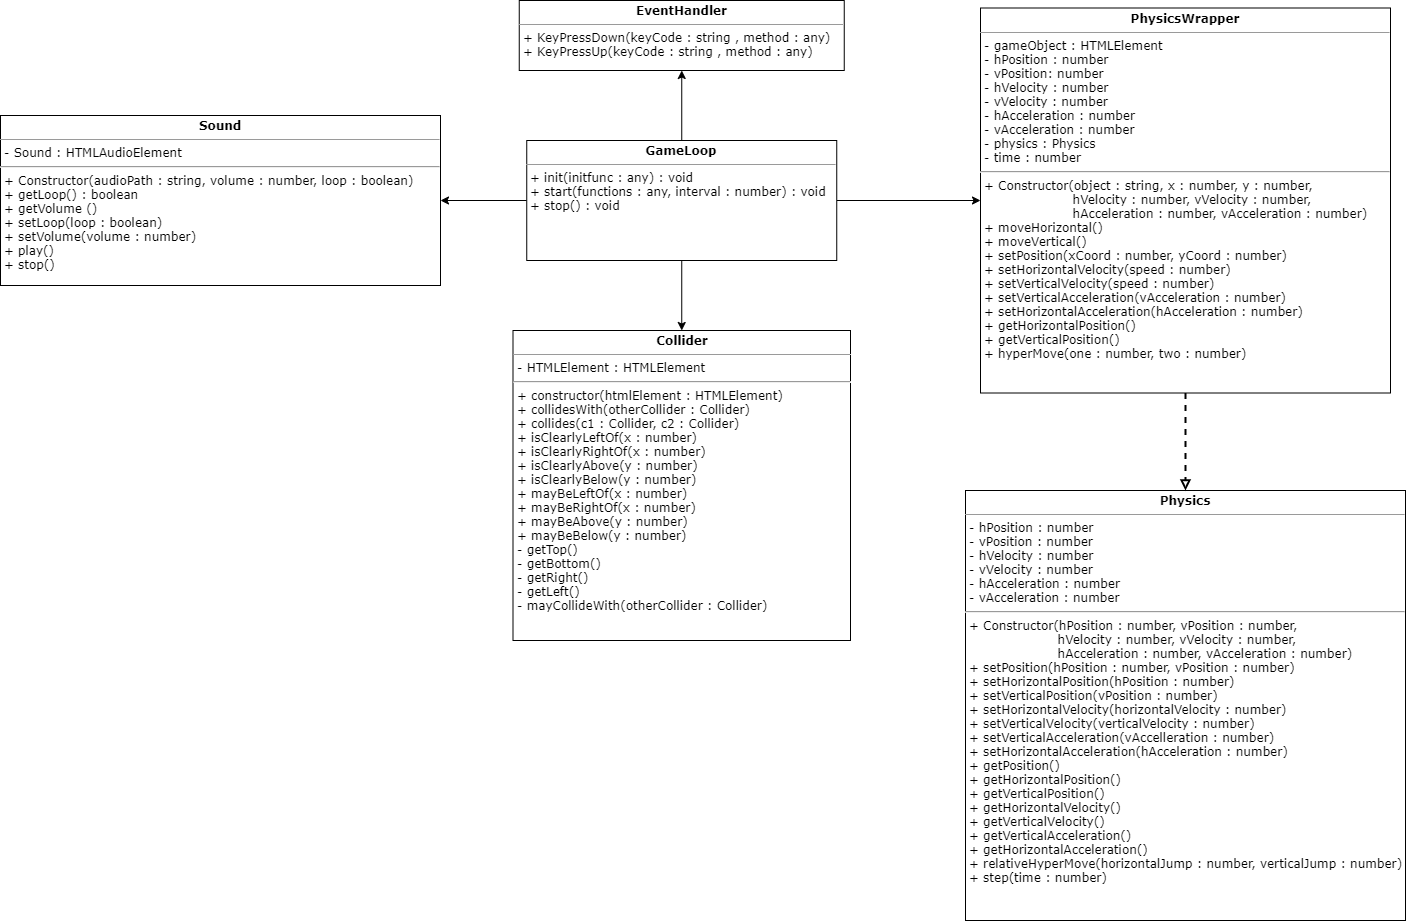

The diagram above was exported from draw.io. Its source (the exported page's mxGraphModel, read from the mxfile embedded in the PNG):
<mxGraphModel dx="2035" dy="958" grid="1" gridSize="10" guides="1" tooltips="1" connect="1" arrows="1" fold="1" page="1" pageScale="1" pageWidth="850" pageHeight="1100" math="0" shadow="0">
  <root>
    <mxCell id="0" />
    <mxCell id="1" parent="0" />
    <mxCell id="31" value="" style="edgeStyle=orthogonalEdgeStyle;rounded=0;orthogonalLoop=1;jettySize=auto;html=1;" parent="1" source="2" target="29" edge="1">
      <mxGeometry relative="1" as="geometry" />
    </mxCell>
    <mxCell id="34" style="edgeStyle=orthogonalEdgeStyle;rounded=0;orthogonalLoop=1;jettySize=auto;html=1;entryX=0.5;entryY=1;entryDx=0;entryDy=0;" parent="1" source="2" target="3" edge="1">
      <mxGeometry relative="1" as="geometry">
        <mxPoint x="855" y="220" as="targetPoint" />
      </mxGeometry>
    </mxCell>
    <mxCell id="35" style="edgeStyle=orthogonalEdgeStyle;rounded=0;orthogonalLoop=1;jettySize=auto;html=1;entryX=0.5;entryY=0;entryDx=0;entryDy=0;" parent="1" source="2" target="4" edge="1">
      <mxGeometry relative="1" as="geometry">
        <Array as="points" />
      </mxGeometry>
    </mxCell>
    <mxCell id="36" value="" style="edgeStyle=orthogonalEdgeStyle;rounded=0;orthogonalLoop=1;jettySize=auto;html=1;" parent="1" source="2" target="30" edge="1">
      <mxGeometry relative="1" as="geometry" />
    </mxCell>
    <mxCell id="2" value="&lt;p style=&quot;margin: 0px ; margin-top: 4px ; text-align: center&quot;&gt;&lt;b&gt;&lt;font face=&quot;Verdana&quot;&gt;GameLoop&lt;/font&gt;&lt;/b&gt;&lt;/p&gt;&lt;hr size=&quot;1&quot;&gt;&lt;p style=&quot;margin: 0px ; margin-left: 4px&quot;&gt;&lt;font face=&quot;Verdana&quot;&gt;+ init(initfunc : any) : void&lt;br&gt;+ start(functions : any, interval : number) : void&amp;nbsp;&lt;/font&gt;&lt;/p&gt;&lt;p style=&quot;margin: 0px ; margin-left: 4px&quot;&gt;&lt;font face=&quot;Verdana&quot;&gt;+ stop() : void&lt;/font&gt;&lt;/p&gt;" style="verticalAlign=top;align=left;overflow=fill;fontSize=12;fontFamily=Helvetica;html=1;" parent="1" vertex="1">
      <mxGeometry x="686.25" y="190" width="310" height="120" as="geometry" />
    </mxCell>
    <mxCell id="3" value="&lt;p style=&quot;margin: 0px ; margin-top: 4px ; text-align: center&quot;&gt;&lt;font face=&quot;Verdana&quot;&gt;&lt;b&gt;EventHandler&lt;/b&gt;&lt;/font&gt;&lt;/p&gt;&lt;hr size=&quot;1&quot;&gt;&lt;p style=&quot;margin: 0px ; margin-left: 4px&quot;&gt;&lt;span style=&quot;font-family: &amp;#34;verdana&amp;#34;&quot;&gt;+ KeyPressDown(keyCode : string , method : any)&lt;/span&gt;&lt;br&gt;&lt;/p&gt;&lt;p style=&quot;margin: 0px ; margin-left: 4px&quot;&gt;&lt;span style=&quot;font-family: &amp;#34;verdana&amp;#34;&quot;&gt;+ KeyPressUp(keyCode : string , method : any)&lt;/span&gt;&lt;br&gt;&lt;/p&gt;" style="verticalAlign=top;align=left;overflow=fill;fontSize=12;fontFamily=Helvetica;html=1;" parent="1" vertex="1">
      <mxGeometry x="678.75" y="50" width="325" height="70" as="geometry" />
    </mxCell>
    <mxCell id="4" value="&lt;p style=&quot;margin: 0px ; margin-top: 4px ; text-align: center&quot;&gt;&lt;b&gt;&lt;font face=&quot;Verdana&quot;&gt;Collider&lt;/font&gt;&lt;/b&gt;&lt;/p&gt;&lt;hr size=&quot;1&quot;&gt;&lt;p style=&quot;margin: 0px ; margin-left: 4px&quot;&gt;&lt;font face=&quot;Verdana&quot;&gt;- HTMLElement : HTMLElement&lt;/font&gt;&lt;/p&gt;&lt;hr&gt;&lt;p style=&quot;margin: 0px 0px 0px 4px&quot;&gt;&lt;font face=&quot;Verdana&quot;&gt;+ constructor(htmlElement : HTMLElement)&lt;/font&gt;&lt;/p&gt;&lt;p style=&quot;margin: 0px 0px 0px 4px&quot;&gt;&lt;font face=&quot;Verdana&quot;&gt;+ collidesWith(otherCollider : Collider)&lt;/font&gt;&lt;/p&gt;&lt;p style=&quot;margin: 0px 0px 0px 4px&quot;&gt;&lt;font face=&quot;Verdana&quot;&gt;+ collides(c1 : Collider, c2 : Collider)&lt;/font&gt;&lt;/p&gt;&lt;p style=&quot;margin: 0px 0px 0px 4px&quot;&gt;&lt;font face=&quot;Verdana&quot;&gt;+ isClearlyLeftOf(x : number)&lt;/font&gt;&lt;/p&gt;&lt;p style=&quot;margin: 0px 0px 0px 4px&quot;&gt;&lt;font face=&quot;Verdana&quot;&gt;+ isClearlyRightOf(x : number)&lt;/font&gt;&lt;/p&gt;&lt;p style=&quot;margin: 0px 0px 0px 4px&quot;&gt;&lt;font face=&quot;Verdana&quot;&gt;+ isClearlyAbove(y : number)&lt;/font&gt;&lt;/p&gt;&lt;p style=&quot;margin: 0px 0px 0px 4px&quot;&gt;&lt;font face=&quot;Verdana&quot;&gt;+ isClearlyBelow(y : number)&lt;/font&gt;&lt;/p&gt;&lt;p style=&quot;margin: 0px 0px 0px 4px&quot;&gt;&lt;font face=&quot;Verdana&quot;&gt;+ mayBeLeftOf(x : number)&lt;/font&gt;&lt;/p&gt;&lt;p style=&quot;margin: 0px 0px 0px 4px&quot;&gt;&lt;font face=&quot;Verdana&quot;&gt;+ mayBeRightOf(x : number)&lt;/font&gt;&lt;/p&gt;&lt;p style=&quot;margin: 0px 0px 0px 4px&quot;&gt;&lt;font face=&quot;Verdana&quot;&gt;+ mayBeAbove(y : number)&lt;/font&gt;&lt;/p&gt;&lt;p style=&quot;margin: 0px 0px 0px 4px&quot;&gt;&lt;font face=&quot;Verdana&quot;&gt;+ mayBeBelow(y : number)&lt;/font&gt;&lt;/p&gt;&lt;p style=&quot;margin: 0px 0px 0px 4px&quot;&gt;&lt;font face=&quot;Verdana&quot;&gt;- getTop()&lt;/font&gt;&lt;/p&gt;&lt;p style=&quot;margin: 0px 0px 0px 4px&quot;&gt;&lt;font face=&quot;Verdana&quot;&gt;- getBottom()&lt;/font&gt;&lt;/p&gt;&lt;p style=&quot;margin: 0px 0px 0px 4px&quot;&gt;&lt;font face=&quot;Verdana&quot;&gt;- getRight()&lt;/font&gt;&lt;/p&gt;&lt;p style=&quot;margin: 0px 0px 0px 4px&quot;&gt;&lt;font face=&quot;Verdana&quot;&gt;- getLeft()&lt;/font&gt;&lt;/p&gt;&lt;p style=&quot;margin: 0px 0px 0px 4px&quot;&gt;&lt;font face=&quot;Verdana&quot;&gt;- mayCollideWith(otherCollider : Collider)&lt;/font&gt;&lt;/p&gt;" style="verticalAlign=top;align=left;overflow=fill;fontSize=12;fontFamily=Helvetica;html=1;" parent="1" vertex="1">
      <mxGeometry x="672.5" y="380" width="337.5" height="310" as="geometry" />
    </mxCell>
    <mxCell id="5" value="&lt;p style=&quot;margin: 0px ; margin-top: 4px ; text-align: center&quot;&gt;&lt;b&gt;&lt;font face=&quot;Verdana&quot;&gt;Physics&lt;/font&gt;&lt;/b&gt;&lt;/p&gt;&lt;hr size=&quot;1&quot;&gt;&lt;p style=&quot;margin: 0px ; margin-left: 4px&quot;&gt;&lt;font face=&quot;Verdana&quot;&gt;- hPosition : number&lt;/font&gt;&lt;/p&gt;&lt;p style=&quot;margin: 0px ; margin-left: 4px&quot;&gt;&lt;font face=&quot;Verdana&quot;&gt;- vPosition : number&lt;/font&gt;&lt;/p&gt;&lt;p style=&quot;margin: 0px ; margin-left: 4px&quot;&gt;&lt;font face=&quot;Verdana&quot;&gt;- hVelocity : number&lt;/font&gt;&lt;/p&gt;&lt;p style=&quot;margin: 0px ; margin-left: 4px&quot;&gt;&lt;font face=&quot;Verdana&quot;&gt;- vVelocity : number&lt;/font&gt;&lt;/p&gt;&lt;p style=&quot;margin: 0px ; margin-left: 4px&quot;&gt;&lt;font face=&quot;Verdana&quot;&gt;- hAcceleration : number&lt;/font&gt;&lt;/p&gt;&lt;p style=&quot;margin: 0px ; margin-left: 4px&quot;&gt;&lt;font face=&quot;Verdana&quot;&gt;- vAcceleration : number&lt;/font&gt;&lt;/p&gt;&lt;hr&gt;&lt;p style=&quot;margin: 0px 0px 0px 4px&quot;&gt;&lt;font face=&quot;Verdana&quot;&gt;+ Constructor(hPosition : number, vPosition : number,&lt;/font&gt;&lt;/p&gt;&lt;p style=&quot;margin: 0px 0px 0px 4px&quot;&gt;&lt;font face=&quot;Verdana&quot;&gt;&amp;nbsp; &amp;nbsp; &amp;nbsp; &amp;nbsp; &amp;nbsp; &amp;nbsp; &amp;nbsp; &amp;nbsp; &amp;nbsp; &amp;nbsp; &amp;nbsp;hVelocity : number, vVelocity : number,&lt;/font&gt;&lt;/p&gt;&lt;p style=&quot;margin: 0px 0px 0px 4px&quot;&gt;&lt;font face=&quot;Verdana&quot;&gt;&amp;nbsp; &amp;nbsp; &amp;nbsp; &amp;nbsp; &amp;nbsp; &amp;nbsp; &amp;nbsp; &amp;nbsp; &amp;nbsp; &amp;nbsp; &amp;nbsp;hAcceleration : number, vAcceleration : number)&amp;nbsp;&lt;/font&gt;&lt;/p&gt;&lt;p style=&quot;margin: 0px 0px 0px 4px&quot;&gt;&lt;font face=&quot;Verdana&quot;&gt;+ setPosition(hPosition : number, vPosition : number)&lt;/font&gt;&lt;/p&gt;&lt;p style=&quot;margin: 0px 0px 0px 4px&quot;&gt;&lt;font face=&quot;Verdana&quot;&gt;+ setHorizontalPosition(hPosition : number)&lt;/font&gt;&lt;/p&gt;&lt;p style=&quot;margin: 0px 0px 0px 4px&quot;&gt;&lt;font face=&quot;Verdana&quot;&gt;+ setVerticalPosition(vPosition : number)&lt;/font&gt;&lt;/p&gt;&lt;p style=&quot;margin: 0px 0px 0px 4px&quot;&gt;&lt;font face=&quot;Verdana&quot;&gt;+ setHorizontalVelocity(horizontalVelocity : number)&lt;/font&gt;&lt;/p&gt;&lt;p style=&quot;margin: 0px 0px 0px 4px&quot;&gt;&lt;font face=&quot;Verdana&quot;&gt;+ setVerticalVelocity(verticalVelocity : number)&amp;nbsp;&lt;/font&gt;&lt;/p&gt;&lt;p style=&quot;margin: 0px 0px 0px 4px&quot;&gt;&lt;font face=&quot;Verdana&quot;&gt;+ setVerticalAcceleration(vAccelleration : number)&lt;/font&gt;&lt;/p&gt;&lt;p style=&quot;margin: 0px 0px 0px 4px&quot;&gt;&lt;font face=&quot;Verdana&quot;&gt;+ setHorizontalAcceleration(hAcceleration : number)&lt;/font&gt;&lt;/p&gt;&lt;p style=&quot;margin: 0px 0px 0px 4px&quot;&gt;&lt;font face=&quot;Verdana&quot;&gt;+ getPosition()&lt;/font&gt;&lt;/p&gt;&lt;p style=&quot;margin: 0px 0px 0px 4px&quot;&gt;&lt;font face=&quot;Verdana&quot;&gt;+ getHorizontalPosition()&lt;/font&gt;&lt;/p&gt;&lt;p style=&quot;margin: 0px 0px 0px 4px&quot;&gt;&lt;font face=&quot;Verdana&quot;&gt;+ getVerticalPosition()&lt;/font&gt;&lt;/p&gt;&lt;p style=&quot;margin: 0px 0px 0px 4px&quot;&gt;&lt;font face=&quot;Verdana&quot;&gt;+ getHorizontalVelocity()&lt;/font&gt;&lt;/p&gt;&lt;p style=&quot;margin: 0px 0px 0px 4px&quot;&gt;&lt;font face=&quot;Verdana&quot;&gt;+ getVerticalVelocity()&amp;nbsp;&lt;/font&gt;&lt;/p&gt;&lt;p style=&quot;margin: 0px 0px 0px 4px&quot;&gt;&lt;font face=&quot;Verdana&quot;&gt;+ getVerticalAcceleration()&lt;/font&gt;&lt;/p&gt;&lt;p style=&quot;margin: 0px 0px 0px 4px&quot;&gt;&lt;font face=&quot;Verdana&quot;&gt;+ getHorizontalAcceleration()&lt;/font&gt;&lt;/p&gt;&lt;p style=&quot;margin: 0px 0px 0px 4px&quot;&gt;&lt;font face=&quot;Verdana&quot;&gt;+ relativeHyperMove(horizontalJump : number, verticalJump : number)&lt;/font&gt;&lt;/p&gt;&lt;p style=&quot;margin: 0px 0px 0px 4px&quot;&gt;&lt;font face=&quot;Verdana&quot;&gt;+ step(time : number)&lt;/font&gt;&lt;/p&gt;" style="verticalAlign=top;align=left;overflow=fill;fontSize=12;fontFamily=Helvetica;html=1;" parent="1" vertex="1">
      <mxGeometry x="1125" y="540" width="440" height="430" as="geometry" />
    </mxCell>
    <mxCell id="8" style="edgeStyle=orthogonalEdgeStyle;rounded=0;orthogonalLoop=1;jettySize=auto;html=1;exitX=0.5;exitY=1;exitDx=0;exitDy=0;" parent="1" source="2" target="2" edge="1">
      <mxGeometry relative="1" as="geometry" />
    </mxCell>
    <mxCell id="38" value="" style="edgeStyle=orthogonalEdgeStyle;rounded=0;orthogonalLoop=1;jettySize=auto;html=1;dashed=1;strokeWidth=2;endArrow=block;endFill=0;" parent="1" source="29" target="5" edge="1">
      <mxGeometry relative="1" as="geometry" />
    </mxCell>
    <mxCell id="29" value="&lt;p style=&quot;margin: 0px ; margin-top: 4px ; text-align: center&quot;&gt;&lt;b&gt;&lt;font face=&quot;Verdana&quot;&gt;PhysicsWrapper&lt;/font&gt;&lt;/b&gt;&lt;/p&gt;&lt;hr size=&quot;1&quot;&gt;&lt;p style=&quot;margin: 0px ; margin-left: 4px&quot;&gt;&lt;font face=&quot;Verdana&quot;&gt;- gameObject : HTMLElement&lt;/font&gt;&lt;/p&gt;&lt;p style=&quot;margin: 0px ; margin-left: 4px&quot;&gt;&lt;font face=&quot;Verdana&quot;&gt;- hPosition : number&lt;/font&gt;&lt;/p&gt;&lt;p style=&quot;margin: 0px ; margin-left: 4px&quot;&gt;&lt;font face=&quot;Verdana&quot;&gt;- vPosition: number&lt;/font&gt;&lt;/p&gt;&lt;p style=&quot;margin: 0px ; margin-left: 4px&quot;&gt;&lt;font face=&quot;Verdana&quot;&gt;- hVelocity : number&lt;/font&gt;&lt;/p&gt;&lt;p style=&quot;margin: 0px ; margin-left: 4px&quot;&gt;&lt;font face=&quot;Verdana&quot;&gt;- vVelocity : number&lt;/font&gt;&lt;/p&gt;&lt;p style=&quot;margin: 0px ; margin-left: 4px&quot;&gt;&lt;font face=&quot;Verdana&quot;&gt;- hAcceleration : number&lt;/font&gt;&lt;/p&gt;&lt;p style=&quot;margin: 0px ; margin-left: 4px&quot;&gt;&lt;font face=&quot;Verdana&quot;&gt;- vAcceleration : number&lt;/font&gt;&lt;/p&gt;&lt;p style=&quot;margin: 0px ; margin-left: 4px&quot;&gt;&lt;font face=&quot;Verdana&quot;&gt;- physics : Physics&lt;/font&gt;&lt;/p&gt;&lt;p style=&quot;margin: 0px ; margin-left: 4px&quot;&gt;&lt;font face=&quot;Verdana&quot;&gt;- time : number&lt;/font&gt;&lt;/p&gt;&lt;hr&gt;&lt;p style=&quot;margin: 0px 0px 0px 4px&quot;&gt;&lt;font face=&quot;Verdana&quot;&gt;+ Constructor(object : string, x : number, y : number,&lt;/font&gt;&lt;/p&gt;&lt;p style=&quot;margin: 0px 0px 0px 4px&quot;&gt;&lt;font face=&quot;Verdana&quot;&gt;&amp;nbsp; &amp;nbsp; &amp;nbsp; &amp;nbsp; &amp;nbsp; &amp;nbsp; &amp;nbsp; &amp;nbsp; &amp;nbsp; &amp;nbsp; &amp;nbsp;hVelocity : number, vVelocity : number,&lt;/font&gt;&lt;/p&gt;&lt;p style=&quot;margin: 0px 0px 0px 4px&quot;&gt;&lt;font face=&quot;Verdana&quot;&gt;&amp;nbsp; &amp;nbsp; &amp;nbsp; &amp;nbsp; &amp;nbsp; &amp;nbsp; &amp;nbsp; &amp;nbsp; &amp;nbsp; &amp;nbsp; &amp;nbsp;hAcceleration : number, vAcceleration : number)&amp;nbsp;&lt;/font&gt;&lt;/p&gt;&lt;p style=&quot;margin: 0px 0px 0px 4px&quot;&gt;&lt;font face=&quot;Verdana&quot;&gt;+ moveHorizontal()&lt;/font&gt;&lt;/p&gt;&lt;p style=&quot;margin: 0px 0px 0px 4px&quot;&gt;&lt;font face=&quot;Verdana&quot;&gt;+ moveVertical()&lt;/font&gt;&lt;/p&gt;&lt;p style=&quot;margin: 0px 0px 0px 4px&quot;&gt;&lt;font face=&quot;Verdana&quot;&gt;+ setPosition(xCoord : number, yCoord : number)&lt;/font&gt;&lt;/p&gt;&lt;p style=&quot;margin: 0px 0px 0px 4px&quot;&gt;&lt;font face=&quot;Verdana&quot;&gt;+ setHorizontalVelocity(speed : number)&lt;/font&gt;&lt;/p&gt;&lt;p style=&quot;margin: 0px 0px 0px 4px&quot;&gt;&lt;font face=&quot;Verdana&quot;&gt;+ setVerticalVelocity(speed : number)&amp;nbsp;&lt;/font&gt;&lt;/p&gt;&lt;p style=&quot;margin: 0px 0px 0px 4px&quot;&gt;&lt;font face=&quot;Verdana&quot;&gt;+ setVerticalAcceleration(vAcceleration : number)&lt;/font&gt;&lt;/p&gt;&lt;p style=&quot;margin: 0px 0px 0px 4px&quot;&gt;&lt;font face=&quot;Verdana&quot;&gt;+ setHorizontalAcceleration(hAcceleration : number)&lt;/font&gt;&lt;/p&gt;&lt;p style=&quot;margin: 0px 0px 0px 4px&quot;&gt;&lt;font face=&quot;Verdana&quot;&gt;+ getHorizontalPosition()&lt;/font&gt;&lt;/p&gt;&lt;p style=&quot;margin: 0px 0px 0px 4px&quot;&gt;&lt;font face=&quot;Verdana&quot;&gt;+ getVerticalPosition()&lt;/font&gt;&lt;/p&gt;&lt;p style=&quot;margin: 0px 0px 0px 4px&quot;&gt;&lt;font face=&quot;Verdana&quot;&gt;+ hyperMove(one : number, two : number)&lt;/font&gt;&lt;/p&gt;" style="verticalAlign=top;align=left;overflow=fill;fontSize=12;fontFamily=Helvetica;html=1;" parent="1" vertex="1">
      <mxGeometry x="1140" y="57.5" width="410" height="385" as="geometry" />
    </mxCell>
    <mxCell id="30" value="&lt;p style=&quot;margin: 0px ; margin-top: 4px ; text-align: center&quot;&gt;&lt;font face=&quot;Verdana&quot;&gt;&lt;b&gt;Sound&lt;/b&gt;&lt;/font&gt;&lt;/p&gt;&lt;hr size=&quot;1&quot;&gt;&lt;p style=&quot;margin: 0px ; margin-left: 4px&quot;&gt;&lt;font face=&quot;Verdana&quot;&gt;- Sound : HTMLAudioElement&lt;br&gt;&lt;/font&gt;&lt;/p&gt;&lt;hr&gt;&lt;p style=&quot;margin: 0px 0px 0px 4px&quot;&gt;&lt;font face=&quot;Verdana&quot;&gt;+ Constructor(audioPath : string, volume : number, loop : boolean)&lt;/font&gt;&lt;/p&gt;&lt;p style=&quot;margin: 0px 0px 0px 4px&quot;&gt;&lt;font face=&quot;Verdana&quot;&gt;+ getLoop() : boolean&lt;/font&gt;&lt;/p&gt;&lt;p style=&quot;margin: 0px 0px 0px 4px&quot;&gt;&lt;font face=&quot;Verdana&quot;&gt;+ getVolume ()&lt;/font&gt;&lt;/p&gt;&lt;p style=&quot;margin: 0px 0px 0px 4px&quot;&gt;&lt;font face=&quot;Verdana&quot;&gt;+ setLoop(loop : boolean)&lt;/font&gt;&lt;/p&gt;&lt;p style=&quot;margin: 0px 0px 0px 4px&quot;&gt;&lt;font face=&quot;Verdana&quot;&gt;+ setVolume(volume : number)&lt;/font&gt;&lt;/p&gt;&lt;p style=&quot;margin: 0px 0px 0px 4px&quot;&gt;&lt;font face=&quot;Verdana&quot;&gt;+ play()&lt;/font&gt;&lt;/p&gt;&lt;p style=&quot;margin: 0px 0px 0px 4px&quot;&gt;&lt;font face=&quot;Verdana&quot;&gt;+ stop()&lt;/font&gt;&lt;/p&gt;&lt;p style=&quot;margin: 0px 0px 0px 4px&quot;&gt;&lt;font face=&quot;Verdana&quot;&gt;&lt;br&gt;&lt;/font&gt;&lt;/p&gt;" style="verticalAlign=top;align=left;overflow=fill;fontSize=12;fontFamily=Helvetica;html=1;" parent="1" vertex="1">
      <mxGeometry x="160" y="165" width="440" height="170" as="geometry" />
    </mxCell>
  </root>
</mxGraphModel>